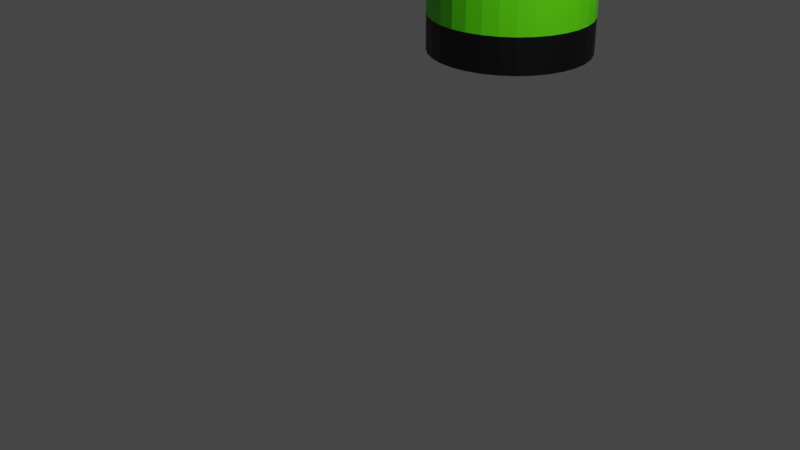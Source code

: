 # Source: flashlight.blend  (saved by Blender 3.6.11; exported with 4.5.12 LTS)
import bpy
from mathutils import Matrix  # noqa: F401  (used for matrix-valued properties, if any)

bpy.ops.wm.read_factory_settings(use_empty=True)
scene = bpy.context.scene
scene.name = 'Scene'

# ---- collections
col_collection = bpy.data.collections.new('Collection'); scene.collection.children.link(col_collection)

# ---- materials (node trees are filled in below, after node groups)
mat_material_001 = bpy.data.materials.new('Material.001')
mat_material_001.use_transparent_shadow = False
mat_material_002 = bpy.data.materials.new('Material.002')
mat_material_002.use_transparent_shadow = False
mat_material_003 = bpy.data.materials.new('Material.003')
mat_material_003.use_transparent_shadow = False
mat_material_004 = bpy.data.materials.new('Material.004')
mat_material_004.use_transparent_shadow = False

# ---- material node trees
mat_material_001.use_nodes = True; mat_material_001.node_tree.nodes.clear()
_N = mat_material_001.node_tree.nodes; _L = mat_material_001.node_tree.links
n0 = _N.new('ShaderNodeBsdfPrincipled'); n0.name = 'Principled BSDF'; n0.location = (10, 300)
n0.distribution = 'GGX'
n0.subsurface_method = 'RANDOM_WALK_SKIN'
n0.inputs[0].default_value = (0.0, 0.0, 0.0, 1.0)
n0.inputs[3].default_value = 1.45
n0.inputs[27].default_value = (0.0, 0.0, 0.0, 1.0)
n0.inputs[28].default_value = 1.0
n1 = _N.new('ShaderNodeOutputMaterial'); n1.name = 'Material Output'; n1.location = (300, 300)
_L.new(n0.outputs[0], n1.inputs[0])
n1.is_active_output = True
mat_material_002.use_nodes = True; mat_material_002.node_tree.nodes.clear()
_N = mat_material_002.node_tree.nodes; _L = mat_material_002.node_tree.links
n0 = _N.new('ShaderNodeBsdfPrincipled'); n0.name = 'Principled BSDF'; n0.location = (10, 300)
n0.distribution = 'GGX'
n0.subsurface_method = 'RANDOM_WALK_SKIN'
n0.inputs[0].default_value = (0.0, 0.0, 0.0, 1.0)
n0.inputs[3].default_value = 1.45
n0.inputs[27].default_value = (0.0, 0.0, 0.0, 1.0)
n0.inputs[28].default_value = 1.0
n1 = _N.new('ShaderNodeOutputMaterial'); n1.name = 'Material Output'; n1.location = (300, 300)
_L.new(n0.outputs[0], n1.inputs[0])
n1.is_active_output = True
mat_material_003.use_nodes = True; mat_material_003.node_tree.nodes.clear()
_N = mat_material_003.node_tree.nodes; _L = mat_material_003.node_tree.links
n0 = _N.new('ShaderNodeBsdfPrincipled'); n0.name = 'Principled BSDF'; n0.location = (10, 300)
n0.distribution = 'GGX'
n0.subsurface_method = 'RANDOM_WALK_SKIN'
n0.inputs[0].default_value = (0.109, 0.8, 0.0, 1.0)
n0.inputs[3].default_value = 1.45
n0.inputs[27].default_value = (0.0, 0.0, 0.0, 1.0)
n0.inputs[28].default_value = 1.0
n1 = _N.new('ShaderNodeOutputMaterial'); n1.name = 'Material Output'; n1.location = (300, 300)
_L.new(n0.outputs[0], n1.inputs[0])
n1.is_active_output = True
mat_material_004.use_nodes = True; mat_material_004.node_tree.nodes.clear()
_N = mat_material_004.node_tree.nodes; _L = mat_material_004.node_tree.links
n0 = _N.new('ShaderNodeBsdfPrincipled'); n0.name = 'Principled BSDF'; n0.location = (10, 300)
n0.distribution = 'GGX'
n0.subsurface_method = 'RANDOM_WALK_SKIN'
n0.inputs[3].default_value = 1.45
n0.inputs[27].default_value = (0.0, 0.0, 0.0, 1.0)
n0.inputs[28].default_value = 1.0
n1 = _N.new('ShaderNodeOutputMaterial'); n1.name = 'Material Output'; n1.location = (300, 300)
_L.new(n0.outputs[0], n1.inputs[0])
n1.is_active_output = True

# ---- world
world_world = bpy.data.worlds.new('World'); scene.world = world_world
world_world.use_nodes = True; world_world.node_tree.nodes.clear()
_N = world_world.node_tree.nodes; _L = world_world.node_tree.links
n0 = _N.new('ShaderNodeOutputWorld'); n0.name = 'World Output'; n0.location = (300, 300)
n1 = _N.new('ShaderNodeBackground'); n1.name = 'Background'; n1.location = (10, 300)
n1.inputs[0].default_value = (0.05088, 0.05088, 0.05088, 1.0)
_L.new(n1.outputs[0], n0.inputs[0])
n0.is_active_output = True
world_world.color = (0.05088, 0.05088, 0.05088)
world_world.use_sun_shadow = False
world_world.sun_shadow_jitter_overblur = 0.0

# ---- cameras
cam_camera = bpy.data.cameras.new('Camera')
cam_camera.clip_end = 100.0
cam_camera.ortho_scale = 7.314

# ---- lights
light_light = bpy.data.lights.new('Light', 'POINT')
light_light.transmission_factor = 0.0
light_light.energy = 1000.0
light_light.shadow_soft_size = 0.1
light_light.shadow_maximum_resolution = 0.006
light_light.use_absolute_resolution = True

# ---- meshes
me_cylinder = bpy.data.meshes.new('Cylinder')
me_cylinder.from_pydata([(0.0, 1.0, -0.3412), (0.0, 1.0, 5.097), (0.1951, 0.9808, -0.3412), (0.1951, 0.9808, 5.097), (0.3827, 0.9239, -0.3412), (0.3827, 0.9239, 5.097), (0.5556, 0.8315, -0.3412), (0.5556, 0.8315, 5.097), (0.7071, 0.7071, -0.3412), (0.7071, 0.7071, 5.097), (0.8315, 0.5556, -0.3412), (0.8315, 0.5556, 5.097), (0.9239, 0.3827, -0.3412), (0.9239, 0.3827, 5.097), (0.9808, 0.1951, -0.3412), (0.9808, 0.1951, 5.097), (1.0, 0.0, -0.3412), (1.0, 0.0, 5.097), (0.9808, -0.1951, -0.3412), (0.9808, -0.1951, 5.097), (0.9239, -0.3827, -0.3412), (0.9239, -0.3827, 5.097), (0.8315, -0.5556, -0.3412), (0.8315, -0.5556, 5.097), (0.7071, -0.7071, -0.3412), (0.7071, -0.7071, 5.097), (0.5556, -0.8315, -0.3412), (0.5556, -0.8315, 5.097), (0.3827, -0.9239, -0.3412), (0.3827, -0.9239, 5.097), (0.1951, -0.9808, -0.3412), (0.1951, -0.9808, 5.097), (0.0, -1.0, -0.3412), (0.0, -1.0, 5.097), (-0.1951, -0.9808, -0.3412), (-0.1951, -0.9808, 5.097), (-0.3827, -0.9239, -0.3412), (-0.3827, -0.9239, 5.097), (-0.5556, -0.8315, -0.3412), (-0.5556, -0.8315, 5.097), (-0.7071, -0.7071, -0.3412), (-0.7071, -0.7071, 5.097), (-0.8315, -0.5556, -0.3412), (-0.8315, -0.5556, 5.097), (-0.9239, -0.3827, -0.3412), (-0.9239, -0.3827, 5.097), (-0.9808, -0.1951, -0.3412), (-0.9808, -0.1951, 5.097), (-1.0, 0.0, -0.3412), (-1.0, 0.0, 5.097), (-0.9808, 0.1951, -0.3412), (-0.9808, 0.1951, 5.097), (-0.9239, 0.3827, -0.3412), (-0.9239, 0.3827, 5.097), (-0.8315, 0.5556, -0.3412), (-0.8315, 0.5556, 5.097), (-0.7071, 0.7071, -0.3412), (-0.7071, 0.7071, 5.097), (-0.5556, 0.8315, -0.3412), (-0.5556, 0.8315, 5.097), (-0.3827, 0.9239, -0.3412), (-0.3827, 0.9239, 5.097), (-0.1951, 0.9808, -0.3412), (-0.1951, 0.9808, 5.097), (0.3222, 1.62, 6.393), (0.0, 1.651, 6.393), (0.6319, 1.526, 6.393), (0.9174, 1.373, 6.393), (1.168, 1.168, 6.393), (1.373, 0.9174, 6.393), (1.526, 0.6319, 6.393), (1.62, 0.3222, 6.393), (1.651, 1.553e-07, 6.393), (1.62, -0.3222, 6.393), (1.526, -0.6319, 6.393), (1.373, -0.9174, 6.393), (1.168, -1.168, 6.393), (0.9174, -1.373, 6.393), (0.6319, -1.526, 6.393), (0.3222, -1.62, 6.393), (0.0, -1.651, 6.393), (-0.3222, -1.62, 6.393), (-0.6319, -1.526, 6.393), (-0.9174, -1.373, 6.393), (-1.168, -1.168, 6.393), (-1.373, -0.9174, 6.393), (-1.526, -0.6319, 6.393), (-1.62, -0.3222, 6.393), (-1.651, 1.553e-07, 6.393), (-1.62, 0.3222, 6.393), (-1.526, 0.6319, 6.393), (-1.373, 0.9174, 6.393), (-1.168, 1.168, 6.393), (-0.9174, 1.373, 6.393), (-0.6319, 1.526, 6.393), (-0.3222, 1.62, 6.393), (0.2167, 1.089, 7.339), (-1.118e-07, 1.111, 7.339), (0.425, 1.026, 7.339), (0.6171, 0.9235, 7.339), (0.7854, 0.7854, 7.339), (0.9235, 0.6171, 7.339), (1.026, 0.425, 7.339), (1.089, 0.2167, 7.339), (1.111, 1.662e-07, 7.339), (1.089, -0.2167, 7.339), (1.026, -0.425, 7.339), (0.9235, -0.6171, 7.339), (0.7854, -0.7854, 7.339), (0.6171, -0.9235, 7.339), (0.425, -1.026, 7.339), (0.2167, -1.089, 7.339), (-1.118e-07, -1.111, 7.339), (-0.2167, -1.089, 7.339), (-0.425, -1.026, 7.339), (-0.6171, -0.9235, 7.339), (-0.7854, -0.7854, 7.339), (-0.9235, -0.6171, 7.339), (-1.026, -0.425, 7.339), (-1.089, -0.2167, 7.339), (-1.111, 1.662e-07, 7.339), (-1.089, 0.2167, 7.339), (-1.026, 0.425, 7.339), (-0.9235, 0.6171, 7.339), (-0.7854, 0.7854, 7.339), (-0.6171, 0.9235, 7.339), (-0.425, 1.026, 7.339), (-0.2167, 1.089, 7.339), (0.3222, 1.62, 7.339), (-9.273e-08, 1.651, 7.339), (0.6319, 1.526, 7.339), (0.9174, 1.373, 7.339), (1.168, 1.168, 7.339), (1.373, 0.9174, 7.339), (1.526, 0.6319, 7.339), (1.62, 0.3222, 7.339), (1.651, 1.553e-07, 7.339), (1.62, -0.3222, 7.339), (1.526, -0.6319, 7.339), (1.373, -0.9174, 7.339), (1.168, -1.168, 7.339), (0.9174, -1.373, 7.339), (0.6319, -1.526, 7.339), (0.3222, -1.62, 7.339), (-9.273e-08, -1.651, 7.339), (-0.3222, -1.62, 7.339), (-0.6319, -1.526, 7.339), (-0.9174, -1.373, 7.339), (-1.168, -1.168, 7.339), (-1.373, -0.9174, 7.339), (-1.526, -0.6319, 7.339), (-1.62, -0.3222, 7.339), (-1.651, 1.553e-07, 7.339), (-1.62, 0.3222, 7.339), (-1.526, 0.6319, 7.339), (-1.373, 0.9174, 7.339), (-1.168, 1.168, 7.339), (-0.9174, 1.373, 7.339), (-0.6319, 1.526, 7.339), (-0.3222, 1.62, 7.339), (0.2167, 1.089, 5.945), (3.412e-07, 1.111, 5.945), (0.425, 1.026, 5.945), (0.6171, 0.9235, 5.945), (0.7854, 0.7854, 5.945), (0.9235, 0.6171, 5.945), (1.026, 0.425, 5.945), (1.089, 0.2167, 5.945), (1.111, 1.662e-07, 5.945), (1.089, -0.2167, 5.945), (1.026, -0.425, 5.945), (0.9235, -0.6171, 5.945), (0.7854, -0.7854, 5.945), (0.6171, -0.9235, 5.945), (0.425, -1.026, 5.945), (0.2167, -1.089, 5.945), (3.412e-07, -1.111, 5.945), (-0.2167, -1.089, 5.945), (-0.425, -1.026, 5.945), (-0.6171, -0.9235, 5.945), (-0.7854, -0.7854, 5.945), (-0.9235, -0.6171, 5.945), (-1.026, -0.425, 5.945), (-1.089, -0.2167, 5.945), (-1.111, 1.662e-07, 5.945), (-1.089, 0.2167, 5.945), (-1.026, 0.425, 5.945), (-0.9235, 0.6171, 5.945), (-0.7854, 0.7854, 5.945), (-0.6171, 0.9235, 5.945), (-0.425, 1.026, 5.945), (-0.2167, 1.089, 5.945), (-1.137, -0.2491, 3.147), (-1.137, -0.2491, 4.452), (-1.137, 0.2161, 3.147), (-1.137, 0.2161, 4.452), (-0.9505, -0.2491, 3.147), (-0.9505, -0.2491, 4.452), (-0.9505, 0.2161, 3.147), (-0.9505, 0.2161, 4.452), (2.926e-09, 1.0, -0.787), (0.1951, 0.9808, -0.787), (0.3827, 0.9239, -0.787), (0.5556, 0.8315, -0.787), (0.7071, 0.7071, -0.787), (0.8315, 0.5556, -0.787), (0.9239, 0.3827, -0.787), (0.9808, 0.1951, -0.787), (1.0, 0.0, -0.787), (0.9808, -0.1951, -0.787), (0.9239, -0.3827, -0.787), (0.8315, -0.5556, -0.787), (0.7071, -0.7071, -0.787), (0.5556, -0.8315, -0.787), (0.3827, -0.9239, -0.787), (0.1951, -0.9808, -0.787), (2.926e-09, -1.0, -0.787), (-0.1951, -0.9808, -0.787), (-0.3827, -0.9239, -0.787), (-0.5556, -0.8315, -0.787), (-0.7071, -0.7071, -0.787), (-0.8315, -0.5556, -0.787), (-0.9239, -0.3827, -0.787), (-0.9808, -0.1951, -0.787), (-1.0, 0.0, -0.787), (-0.9808, 0.1951, -0.787), (-0.9239, 0.3827, -0.787), (-0.8315, 0.5556, -0.787), (-0.7071, 0.7071, -0.787), (-0.5556, 0.8315, -0.787), (-0.3827, 0.9239, -0.787), (-0.1951, 0.9808, -0.787), (0.2167, 1.089, 6.824), (2.46e-07, 1.111, 6.824), (0.425, 1.026, 6.824), (0.6171, 0.9235, 6.824), (0.7854, 0.7854, 6.824), (0.9235, 0.6171, 6.824), (1.026, 0.425, 6.824), (1.089, 0.2167, 6.824), (1.111, 1.662e-07, 6.824), (1.089, -0.2167, 6.824), (1.026, -0.425, 6.824), (0.9235, -0.6171, 6.824), (0.7854, -0.7854, 6.824), (0.6171, -0.9235, 6.824), (0.425, -1.026, 6.824), (0.2167, -1.089, 6.824), (2.46e-07, -1.111, 6.824), (-0.2167, -1.089, 6.824), (-0.425, -1.026, 6.824), (-0.6171, -0.9235, 6.824), (-0.7854, -0.7854, 6.824), (-0.9235, -0.6171, 6.824), (-1.026, -0.425, 6.824), (-1.089, -0.2167, 6.824), (-1.111, 1.662e-07, 6.824), (-1.089, 0.2167, 6.824), (-1.026, 0.425, 6.824), (-0.9235, 0.6171, 6.824), (-0.7854, 0.7854, 6.824), (-0.6171, 0.9235, 6.824), (-0.425, 1.026, 6.824), (-0.2167, 1.089, 6.824)], [], [(0, 1, 3, 2), (2, 3, 5, 4), (4, 5, 7, 6), (6, 7, 9, 8), (8, 9, 11, 10), (10, 11, 13, 12), (12, 13, 15, 14), (14, 15, 17, 16), (16, 17, 19, 18), (18, 19, 21, 20), (20, 21, 23, 22), (22, 23, 25, 24), (24, 25, 27, 26), (26, 27, 29, 28), (28, 29, 31, 30), (30, 31, 33, 32), (32, 33, 35, 34), (34, 35, 37, 36), (36, 37, 39, 38), (38, 39, 41, 40), (40, 41, 43, 42), (42, 43, 45, 44), (44, 45, 47, 46), (46, 47, 49, 48), (48, 49, 51, 50), (50, 51, 53, 52), (52, 53, 55, 54), (54, 55, 57, 56), (56, 57, 59, 58), (58, 59, 61, 60), (11, 9, 68, 69), (60, 61, 63, 62), (62, 63, 1, 0), (62, 0, 200, 231), (80, 79, 143, 144), (29, 27, 77, 78), (47, 45, 86, 87), (3, 1, 65, 64), (1, 63, 95, 65), (21, 19, 73, 74), (39, 37, 82, 83), (57, 55, 91, 92), (13, 11, 69, 70), (31, 29, 78, 79), (49, 47, 87, 88), (5, 3, 64, 66), (23, 21, 74, 75), (41, 39, 83, 84), (59, 57, 92, 93), (15, 13, 70, 71), (33, 31, 79, 80), (51, 49, 88, 89), (7, 5, 66, 67), (25, 23, 75, 76), (43, 41, 84, 85), (61, 59, 93, 94), (17, 15, 71, 72), (35, 33, 80, 81), (53, 51, 89, 90), (9, 7, 67, 68), (27, 25, 76, 77), (45, 43, 85, 86), (63, 61, 94, 95), (19, 17, 72, 73), (37, 35, 81, 82), (55, 53, 90, 91), (99, 98, 162, 163), (67, 66, 130, 131), (94, 93, 157, 158), (81, 80, 144, 145), (68, 67, 131, 132), (95, 94, 158, 159), (82, 81, 145, 146), (69, 68, 132, 133), (65, 95, 159, 129), (83, 82, 146, 147), (70, 69, 133, 134), (84, 83, 147, 148), (71, 70, 134, 135), (85, 84, 148, 149), (72, 71, 135, 136), (86, 85, 149, 150), (73, 72, 136, 137), (87, 86, 150, 151), (74, 73, 137, 138), (88, 87, 151, 152), (75, 74, 138, 139), (89, 88, 152, 153), (76, 75, 139, 140), (90, 89, 153, 154), (77, 76, 140, 141), (91, 90, 154, 155), (78, 77, 141, 142), (64, 65, 129, 128), (92, 91, 155, 156), (79, 78, 142, 143), (66, 64, 128, 130), (93, 92, 156, 157), (97, 96, 128, 129), (96, 98, 130, 128), (98, 99, 131, 130), (99, 100, 132, 131), (100, 101, 133, 132), (101, 102, 134, 133), (102, 103, 135, 134), (103, 104, 136, 135), (104, 105, 137, 136), (105, 106, 138, 137), (106, 107, 139, 138), (107, 108, 140, 139), (108, 109, 141, 140), (109, 110, 142, 141), (110, 111, 143, 142), (111, 112, 144, 143), (112, 113, 145, 144), (113, 114, 146, 145), (114, 115, 147, 146), (115, 116, 148, 147), (116, 117, 149, 148), (117, 118, 150, 149), (118, 119, 151, 150), (119, 120, 152, 151), (120, 121, 153, 152), (121, 122, 154, 153), (122, 123, 155, 154), (123, 124, 156, 155), (124, 125, 157, 156), (125, 126, 158, 157), (126, 127, 159, 158), (127, 97, 129, 159), (162, 160, 232, 234), (126, 125, 189, 190), (113, 112, 176, 177), (100, 99, 163, 164), (127, 126, 190, 191), (114, 113, 177, 178), (101, 100, 164, 165), (97, 127, 191, 161), (115, 114, 178, 179), (102, 101, 165, 166), (116, 115, 179, 180), (103, 102, 166, 167), (117, 116, 180, 181), (104, 103, 167, 168), (118, 117, 181, 182), (105, 104, 168, 169), (119, 118, 182, 183), (106, 105, 169, 170), (120, 119, 183, 184), (107, 106, 170, 171), (121, 120, 184, 185), (108, 107, 171, 172), (122, 121, 185, 186), (109, 108, 172, 173), (123, 122, 186, 187), (110, 109, 173, 174), (96, 97, 161, 160), (124, 123, 187, 188), (111, 110, 174, 175), (98, 96, 160, 162), (125, 124, 188, 189), (112, 111, 175, 176), (192, 193, 195, 194), (194, 195, 199, 198), (198, 199, 197, 196), (196, 197, 193, 192), (194, 198, 196, 192), (199, 195, 193, 197), (200, 201, 202, 203, 204, 205, 206, 207, 208, 209, 210, 211, 212, 213, 214, 215, 216, 217, 218, 219, 220, 221, 222, 223, 224, 225, 226, 227, 228, 229, 230, 231), (18, 20, 210, 209), (36, 38, 219, 218), (54, 56, 228, 227), (10, 12, 206, 205), (28, 30, 215, 214), (46, 48, 224, 223), (2, 4, 202, 201), (20, 22, 211, 210), (38, 40, 220, 219), (56, 58, 229, 228), (12, 14, 207, 206), (30, 32, 216, 215), (48, 50, 225, 224), (4, 6, 203, 202), (22, 24, 212, 211), (40, 42, 221, 220), (58, 60, 230, 229), (14, 16, 208, 207), (32, 34, 217, 216), (50, 52, 226, 225), (6, 8, 204, 203), (24, 26, 213, 212), (42, 44, 222, 221), (60, 62, 231, 230), (16, 18, 209, 208), (34, 36, 218, 217), (52, 54, 227, 226), (8, 10, 205, 204), (26, 28, 214, 213), (44, 46, 223, 222), (0, 2, 201, 200), (232, 233, 263, 262, 261, 260, 259, 258, 257, 256, 255, 254, 253, 252, 251, 250, 249, 248, 247, 246, 245, 244, 243, 242, 241, 240, 239, 238, 237, 236, 235, 234), (189, 188, 260, 261), (176, 175, 247, 248), (163, 162, 234, 235), (190, 189, 261, 262), (177, 176, 248, 249), (164, 163, 235, 236), (191, 190, 262, 263), (178, 177, 249, 250), (165, 164, 236, 237), (161, 191, 263, 233), (179, 178, 250, 251), (166, 165, 237, 238), (180, 179, 251, 252), (167, 166, 238, 239), (181, 180, 252, 253), (168, 167, 239, 240), (182, 181, 253, 254), (169, 168, 240, 241), (183, 182, 254, 255), (170, 169, 241, 242), (184, 183, 255, 256), (171, 170, 242, 243), (185, 184, 256, 257), (172, 171, 243, 244), (186, 185, 257, 258), (173, 172, 244, 245), (187, 186, 258, 259), (174, 173, 245, 246), (160, 161, 233, 232), (188, 187, 259, 260), (175, 174, 246, 247)])
me_cylinder.polygons.foreach_set('material_index', [3, 3, 3, 3, 3, 3, 3, 3, 3, 3, 3, 3, 3, 3, 3, 3, 3, 3, 3, 3, 3, 3, 3, 3, 3, 3, 3, 3, 3, 3, 3, 3, 3, 2, 0, 3, 3, 3, 3, 3, 3, 3, 3, 3, 3, 3, 3, 3, 3, 3, 3, 3, 3, 3, 3, 3, 3, 3, 3, 3, 3, 3, 3, 3, 3, 3, 0, 0, 0, 0, 0, 0, 0, 0, 0, 0, 0, 0, 0, 0, 0, 0, 0, 0, 0, 0, 0, 0, 0, 0, 0, 0, 0, 0, 0, 0, 0, 0, 0, 0, 0, 0, 0, 0, 0, 0, 0, 0, 0, 0, 0, 0, 0, 0, 0, 0, 0, 0, 0, 0, 0, 0, 0, 0, 0, 0, 0, 0, 0, 0, 0, 0, 0, 0, 0, 0, 0, 0, 0, 0, 0, 0, 0, 0, 0, 0, 0, 0, 0, 0, 0, 0, 0, 0, 0, 0, 0, 0, 0, 0, 0, 0, 0, 0, 0, 0, 0, 0, 2, 2, 2, 2, 2, 2, 2, 2, 2, 2, 2, 2, 2, 2, 2, 2, 2, 2, 2, 2, 2, 2, 2, 2, 2, 2, 2, 2, 2, 2, 2, 2, 4, 0, 0, 0, 0, 0, 0, 0, 0, 0, 0, 0, 0, 0, 0, 0, 0, 0, 0, 0, 0, 0, 0, 0, 0, 0, 0, 0, 0, 0, 0, 0])
_uv = me_cylinder.uv_layers.new(name='UVMap')
_uv.uv.foreach_set('vector', [1.0, 0.5, 1.0, 1.0, 0.9688, 1.0, 0.9688, 0.5, 0.9688, 0.5, 0.9688, 1.0, 0.9375, 1.0, 0.9375, 0.5, 0.9375, 0.5, 0.9375, 1.0, 0.9062, 1.0, 0.9062, 0.5, 0.9062, 0.5, 0.9062, 1.0, 0.875, 1.0, 0.875, 0.5, 0.875, 0.5, 0.875, 1.0, 0.8438, 1.0, 0.8438, 0.5, 0.8438, 0.5, 0.8438, 1.0, 0.8125, 1.0, 0.8125, 0.5, 0.8125, 0.5, 0.8125, 1.0, 0.7812, 1.0, 0.7812, 0.5, 0.7812, 0.5, 0.7812, 1.0, 0.75, 1.0, 0.75, 0.5, 0.75, 0.5, 0.75, 1.0, 0.7188, 1.0, 0.7188, 0.5, 0.7188, 0.5, 0.7188, 1.0, 0.6875, 1.0, 0.6875, 0.5, 0.6875, 0.5, 0.6875, 1.0, 0.6562, 1.0, 0.6562, 0.5, 0.6562, 0.5, 0.6562, 1.0, 0.625, 1.0, 0.625, 0.5, 0.625, 0.5, 0.625, 1.0, 0.5938, 1.0, 0.5938, 0.5, 0.5938, 0.5, 0.5938, 1.0, 0.5625, 1.0, 0.5625, 0.5, 0.5625, 0.5, 0.5625, 1.0, 0.5312, 1.0, 0.5312, 0.5, 0.5312, 0.5, 0.5312, 1.0, 0.5, 1.0, 0.5, 0.5, 0.5, 0.5, 0.5, 1.0, 0.4688, 1.0, 0.4688, 0.5, 0.4688, 0.5, 0.4688, 1.0, 0.4375, 1.0, 0.4375, 0.5, 0.4375, 0.5, 0.4375, 1.0, 0.4062, 1.0, 0.4062, 0.5, 0.4062, 0.5, 0.4062, 1.0, 0.375, 1.0, 0.375, 0.5, 0.375, 0.5, 0.375, 1.0, 0.3438, 1.0, 0.3438, 0.5, 0.3438, 0.5, 0.3438, 1.0, 0.3125, 1.0, 0.3125, 0.5, 0.3125, 0.5, 0.3125, 1.0, 0.2812, 1.0, 0.2812, 0.5, 0.2812, 0.5, 0.2812, 1.0, 0.25, 1.0, 0.25, 0.5, 0.25, 0.5, 0.25, 1.0, 0.2188, 1.0, 0.2188, 0.5, 0.2188, 0.5, 0.2188, 1.0, 0.1875, 1.0, 0.1875, 0.5, 0.1875, 0.5, 0.1875, 1.0, 0.1562, 1.0, 0.1562, 0.5, 0.1562, 0.5, 0.1562, 1.0, 0.125, 1.0, 0.125, 0.5, 0.125, 0.5, 0.125, 1.0, 0.09375, 1.0, 0.09375, 0.5, 0.09375, 0.5, 0.09375, 1.0, 0.0625, 1.0, 0.0625, 0.5, 0.8438, 1.0, 0.875, 1.0, 0.875, 1.0, 0.8438, 1.0, 0.0625, 0.5, 0.0625, 1.0, 0.03125, 1.0, 0.03125, 0.5, 0.03125, 0.5, 0.03125, 1.0, 0.0, 1.0, 0.0, 0.5, 0.03125, 0.5, 0.0, 0.5, 0.0, 0.5, 0.03125, 0.5, 0.5, 1.0, 0.5312, 1.0, 0.5312, 1.0, 0.5, 1.0, 0.5625, 1.0, 0.5938, 1.0, 0.5938, 1.0, 0.5625, 1.0, 0.2812, 1.0, 0.3125, 1.0, 0.3125, 1.0, 0.2812, 1.0, 0.9688, 1.0, 1.0, 1.0, 1.0, 1.0, 0.9688, 1.0, 0.0, 1.0, 0.03125, 1.0, 0.03125, 1.0, 0.0, 1.0, 0.6875, 1.0, 0.7188, 1.0, 0.7188, 1.0, 0.6875, 1.0, 0.4062, 1.0, 0.4375, 1.0, 0.4375, 1.0, 0.4062, 1.0, 0.125, 1.0, 0.1562, 1.0, 0.1562, 1.0, 0.125, 1.0, 0.8125, 1.0, 0.8438, 1.0, 0.8438, 1.0, 0.8125, 1.0, 0.5312, 1.0, 0.5625, 1.0, 0.5625, 1.0, 0.5312, 1.0, 0.25, 1.0, 0.2812, 1.0, 0.2812, 1.0, 0.25, 1.0, 0.9375, 1.0, 0.9688, 1.0, 0.9688, 1.0, 0.9375, 1.0, 0.6562, 1.0, 0.6875, 1.0, 0.6875, 1.0, 0.6562, 1.0, 0.375, 1.0, 0.4062, 1.0, 0.4062, 1.0, 0.375, 1.0, 0.09375, 1.0, 0.125, 1.0, 0.125, 1.0, 0.09375, 1.0, 0.7812, 1.0, 0.8125, 1.0, 0.8125, 1.0, 0.7812, 1.0, 0.5, 1.0, 0.5312, 1.0, 0.5312, 1.0, 0.5, 1.0, 0.2188, 1.0, 0.25, 1.0, 0.25, 1.0, 0.2188, 1.0, 0.9062, 1.0, 0.9375, 1.0, 0.9375, 1.0, 0.9062, 1.0, 0.625, 1.0, 0.6562, 1.0, 0.6562, 1.0, 0.625, 1.0, 0.3438, 1.0, 0.375, 1.0, 0.375, 1.0, 0.3438, 1.0, 0.0625, 1.0, 0.09375, 1.0, 0.09375, 1.0, 0.0625, 1.0, 0.75, 1.0, 0.7812, 1.0, 0.7812, 1.0, 0.75, 1.0, 0.4688, 1.0, 0.5, 1.0, 0.5, 1.0, 0.4688, 1.0, 0.1875, 1.0, 0.2188, 1.0, 0.2188, 1.0, 0.1875, 1.0, 0.875, 1.0, 0.9062, 1.0, 0.9062, 1.0, 0.875, 1.0, 0.5938, 1.0, 0.625, 1.0, 0.625, 1.0, 0.5938, 1.0, 0.3125, 1.0, 0.3438, 1.0, 0.3438, 1.0, 0.3125, 1.0, 0.03125, 1.0, 0.0625, 1.0, 0.0625, 1.0, 0.03125, 1.0, 0.7188, 1.0, 0.75, 1.0, 0.75, 1.0, 0.7188, 1.0, 0.4375, 1.0, 0.4688, 1.0, 0.4688, 1.0, 0.4375, 1.0, 0.1562, 1.0, 0.1875, 1.0, 0.1875, 1.0, 0.1562, 1.0, 0.3532, 0.4044, 0.3211, 0.4216, 0.3211, 0.4216, 0.3532, 0.4044, 0.9062, 1.0, 0.9375, 1.0, 0.9375, 1.0, 0.9062, 1.0, 0.0625, 1.0, 0.09375, 1.0, 0.09375, 1.0, 0.0625, 1.0, 0.4688, 1.0, 0.5, 1.0, 0.5, 1.0, 0.4688, 1.0, 0.875, 1.0, 0.9062, 1.0, 0.9062, 1.0, 0.875, 1.0, 0.03125, 1.0, 0.0625, 1.0, 0.0625, 1.0, 0.03125, 1.0, 0.4375, 1.0, 0.4688, 1.0, 0.4688, 1.0, 0.4375, 1.0, 0.8438, 1.0, 0.875, 1.0, 0.875, 1.0, 0.8438, 1.0, 0.0, 1.0, 0.03125, 1.0, 0.03125, 1.0, 0.0, 1.0, 0.4062, 1.0, 0.4375, 1.0, 0.4375, 1.0, 0.4062, 1.0, 0.8125, 1.0, 0.8438, 1.0, 0.8438, 1.0, 0.8125, 1.0, 0.375, 1.0, 0.4062, 1.0, 0.4062, 1.0, 0.375, 1.0, 0.7812, 1.0, 0.8125, 1.0, 0.8125, 1.0, 0.7812, 1.0, 0.3438, 1.0, 0.375, 1.0, 0.375, 1.0, 0.3438, 1.0, 0.75, 1.0, 0.7812, 1.0, 0.7812, 1.0, 0.75, 1.0, 0.3125, 1.0, 0.3438, 1.0, 0.3438, 1.0, 0.3125, 1.0, 0.7188, 1.0, 0.75, 1.0, 0.75, 1.0, 0.7188, 1.0, 0.2812, 1.0, 0.3125, 1.0, 0.3125, 1.0, 0.2812, 1.0, 0.6875, 1.0, 0.7188, 1.0, 0.7188, 1.0, 0.6875, 1.0, 0.25, 1.0, 0.2812, 1.0, 0.2812, 1.0, 0.25, 1.0, 0.6562, 1.0, 0.6875, 1.0, 0.6875, 1.0, 0.6562, 1.0, 0.2188, 1.0, 0.25, 1.0, 0.25, 1.0, 0.2188, 1.0, 0.625, 1.0, 0.6562, 1.0, 0.6562, 1.0, 0.625, 1.0, 0.1875, 1.0, 0.2188, 1.0, 0.2188, 1.0, 0.1875, 1.0, 0.5938, 1.0, 0.625, 1.0, 0.625, 1.0, 0.5938, 1.0, 0.1562, 1.0, 0.1875, 1.0, 0.1875, 1.0, 0.1562, 1.0, 0.5625, 1.0, 0.5938, 1.0, 0.5938, 1.0, 0.5625, 1.0, 0.9688, 1.0, 1.0, 1.0, 1.0, 1.0, 0.9688, 1.0, 0.125, 1.0, 0.1562, 1.0, 0.1562, 1.0, 0.125, 1.0, 0.5312, 1.0, 0.5625, 1.0, 0.5625, 1.0, 0.5312, 1.0, 0.9375, 1.0, 0.9688, 1.0, 0.9688, 1.0, 0.9375, 1.0, 0.09375, 1.0, 0.125, 1.0, 0.125, 1.0, 0.09375, 1.0, 0.25, 0.4358, 0.2862, 0.4322, 0.2968, 0.4854, 0.25, 0.49, 0.2862, 0.4322, 0.3211, 0.4216, 0.3418, 0.4717, 0.2968, 0.4854, 0.3211, 0.4216, 0.3532, 0.4044, 0.3833, 0.4496, 0.3418, 0.4717, 0.3532, 0.4044, 0.3813, 0.3813, 0.4197, 0.4197, 0.3833, 0.4496, 0.3813, 0.3813, 0.4044, 0.3532, 0.4496, 0.3833, 0.4197, 0.4197, 0.4044, 0.3532, 0.4216, 0.3211, 0.4717, 0.3418, 0.4496, 0.3833, 0.4216, 0.3211, 0.4322, 0.2862, 0.4854, 0.2968, 0.4717, 0.3418, 0.4322, 0.2862, 0.4358, 0.25, 0.49, 0.25, 0.4854, 0.2968, 0.4358, 0.25, 0.4322, 0.2138, 0.4854, 0.2032, 0.49, 0.25, 0.4322, 0.2138, 0.4216, 0.1789, 0.4717, 0.1582, 0.4854, 0.2032, 0.4216, 0.1789, 0.4044, 0.1468, 0.4496, 0.1167, 0.4717, 0.1582, 0.4044, 0.1468, 0.3813, 0.1187, 0.4197, 0.08029, 0.4496, 0.1167, 0.3813, 0.1187, 0.3532, 0.09555, 0.3833, 0.05045, 0.4197, 0.08029, 0.3532, 0.09555, 0.3211, 0.07839, 0.3418, 0.02827, 0.3833, 0.05045, 0.3211, 0.07839, 0.2862, 0.06782, 0.2968, 0.01461, 0.3418, 0.02827, 0.2862, 0.06782, 0.25, 0.06425, 0.25, 0.01, 0.2968, 0.01461, 0.25, 0.06425, 0.2138, 0.06782, 0.2032, 0.01461, 0.25, 0.01, 0.2138, 0.06782, 0.1789, 0.07839, 0.1582, 0.02827, 0.2032, 0.01461, 0.1789, 0.07839, 0.1468, 0.09555, 0.1167, 0.05045, 0.1582, 0.02827, 0.1468, 0.09555, 0.1187, 0.1187, 0.08029, 0.08029, 0.1167, 0.05045, 0.1187, 0.1187, 0.09555, 0.1468, 0.05045, 0.1167, 0.08029, 0.08029, 0.09555, 0.1468, 0.07839, 0.1789, 0.02827, 0.1582, 0.05045, 0.1167, 0.07839, 0.1789, 0.06782, 0.2138, 0.01461, 0.2032, 0.02827, 0.1582, 0.06782, 0.2138, 0.06425, 0.25, 0.01, 0.25, 0.01461, 0.2032, 0.06425, 0.25, 0.06782, 0.2862, 0.01461, 0.2968, 0.01, 0.25, 0.06782, 0.2862, 0.07839, 0.3211, 0.02827, 0.3418, 0.01461, 0.2968, 0.07839, 0.3211, 0.09555, 0.3532, 0.05045, 0.3833, 0.02827, 0.3418, 0.09555, 0.3532, 0.1187, 0.3813, 0.08029, 0.4197, 0.05045, 0.3833, 0.1187, 0.3813, 0.1468, 0.4044, 0.1167, 0.4496, 0.08029, 0.4197, 0.1468, 0.4044, 0.1789, 0.4216, 0.1582, 0.4717, 0.1167, 0.4496, 0.1789, 0.4216, 0.2138, 0.4322, 0.2032, 0.4854, 0.1582, 0.4717, 0.2138, 0.4322, 0.25, 0.4358, 0.25, 0.49, 0.2032, 0.4854, 0.3211, 0.4216, 0.2862, 0.4322, 0.2862, 0.4322, 0.3211, 0.4216, 0.1789, 0.4216, 0.1468, 0.4044, 0.1468, 0.4044, 0.1789, 0.4216, 0.2138, 0.06782, 0.25, 0.06425, 0.25, 0.06425, 0.2138, 0.06782, 0.3813, 0.3813, 0.3532, 0.4044, 0.3532, 0.4044, 0.3813, 0.3813, 0.2138, 0.4322, 0.1789, 0.4216, 0.1789, 0.4216, 0.2138, 0.4322, 0.1789, 0.07839, 0.2138, 0.06782, 0.2138, 0.06782, 0.1789, 0.07839, 0.4044, 0.3532, 0.3813, 0.3813, 0.3813, 0.3813, 0.4044, 0.3532, 0.25, 0.4358, 0.2138, 0.4322, 0.2138, 0.4322, 0.25, 0.4358, 0.1468, 0.09555, 0.1789, 0.07839, 0.1789, 0.07839, 0.1468, 0.09555, 0.4216, 0.3211, 0.4044, 0.3532, 0.4044, 0.3532, 0.4216, 0.3211, 0.1187, 0.1187, 0.1468, 0.09555, 0.1468, 0.09555, 0.1187, 0.1187, 0.4322, 0.2862, 0.4216, 0.3211, 0.4216, 0.3211, 0.4322, 0.2862, 0.09555, 0.1468, 0.1187, 0.1187, 0.1187, 0.1187, 0.09555, 0.1468, 0.4358, 0.25, 0.4322, 0.2862, 0.4322, 0.2862, 0.4358, 0.25, 0.07839, 0.1789, 0.09555, 0.1468, 0.09555, 0.1468, 0.07839, 0.1789, 0.4322, 0.2138, 0.4358, 0.25, 0.4358, 0.25, 0.4322, 0.2138, 0.06782, 0.2138, 0.07839, 0.1789, 0.07839, 0.1789, 0.06782, 0.2138, 0.4216, 0.1789, 0.4322, 0.2138, 0.4322, 0.2138, 0.4216, 0.1789, 0.06425, 0.25, 0.06782, 0.2138, 0.06782, 0.2138, 0.06425, 0.25, 0.4044, 0.1468, 0.4216, 0.1789, 0.4216, 0.1789, 0.4044, 0.1468, 0.06782, 0.2862, 0.06425, 0.25, 0.06425, 0.25, 0.06782, 0.2862, 0.3813, 0.1187, 0.4044, 0.1468, 0.4044, 0.1468, 0.3813, 0.1187, 0.07839, 0.3211, 0.06782, 0.2862, 0.06782, 0.2862, 0.07839, 0.3211, 0.3532, 0.09555, 0.3813, 0.1187, 0.3813, 0.1187, 0.3532, 0.09555, 0.09555, 0.3532, 0.07839, 0.3211, 0.07839, 0.3211, 0.09555, 0.3532, 0.3211, 0.07839, 0.3532, 0.09555, 0.3532, 0.09555, 0.3211, 0.07839, 0.2862, 0.4322, 0.25, 0.4358, 0.25, 0.4358, 0.2862, 0.4322, 0.1187, 0.3813, 0.09555, 0.3532, 0.09555, 0.3532, 0.1187, 0.3813, 0.2862, 0.06782, 0.3211, 0.07839, 0.3211, 0.07839, 0.2862, 0.06782, 0.3211, 0.4216, 0.2862, 0.4322, 0.2862, 0.4322, 0.3211, 0.4216, 0.1468, 0.4044, 0.1187, 0.3813, 0.1187, 0.3813, 0.1468, 0.4044, 0.25, 0.06425, 0.2862, 0.06782, 0.2862, 0.06782, 0.25, 0.06425, 0.375, 0.0, 0.625, 0.0, 0.625, 0.25, 0.375, 0.25, 0.375, 0.25, 0.625, 0.25, 0.625, 0.5, 0.375, 0.5, 0.375, 0.5, 0.625, 0.5, 0.625, 0.75, 0.375, 0.75, 0.375, 0.75, 0.625, 0.75, 0.625, 1.0, 0.375, 1.0, 0.125, 0.5, 0.375, 0.5, 0.375, 0.75, 0.125, 0.75, 0.625, 0.5, 0.875, 0.5, 0.875, 0.75, 0.625, 0.75, 0.75, 0.49, 0.7968, 0.4854, 0.8418, 0.4717, 0.8833, 0.4496, 0.9197, 0.4197, 0.9496, 0.3833, 0.9717, 0.3418, 0.9854, 0.2968, 0.99, 0.25, 0.9854, 0.2032, 0.9717, 0.1582, 0.9496, 0.1167, 0.9197, 0.08029, 0.8833, 0.05045, 0.8418, 0.02827, 0.7968, 0.01461, 0.75, 0.01, 0.7032, 0.01461, 0.6582, 0.02827, 0.6167, 0.05045, 0.5803, 0.08029, 0.5504, 0.1167, 0.5283, 0.1582, 0.5146, 0.2032, 0.51, 0.25, 0.5146, 0.2968, 0.5283, 0.3418, 0.5504, 0.3833, 0.5803, 0.4197, 0.6167, 0.4496, 0.6582, 0.4717, 0.7032, 0.4854, 0.7188, 0.5, 0.6875, 0.5, 0.6875, 0.5, 0.7188, 0.5, 0.4375, 0.5, 0.4062, 0.5, 0.4062, 0.5, 0.4375, 0.5, 0.1562, 0.5, 0.125, 0.5, 0.125, 0.5, 0.1562, 0.5, 0.8438, 0.5, 0.8125, 0.5, 0.8125, 0.5, 0.8438, 0.5, 0.5625, 0.5, 0.5312, 0.5, 0.5312, 0.5, 0.5625, 0.5, 0.2812, 0.5, 0.25, 0.5, 0.25, 0.5, 0.2812, 0.5, 0.9688, 0.5, 0.9375, 0.5, 0.9375, 0.5, 0.9688, 0.5, 0.6875, 0.5, 0.6562, 0.5, 0.6562, 0.5, 0.6875, 0.5, 0.4062, 0.5, 0.375, 0.5, 0.375, 0.5, 0.4062, 0.5, 0.125, 0.5, 0.09375, 0.5, 0.09375, 0.5, 0.125, 0.5, 0.8125, 0.5, 0.7812, 0.5, 0.7812, 0.5, 0.8125, 0.5, 0.5312, 0.5, 0.5, 0.5, 0.5, 0.5, 0.5312, 0.5, 0.25, 0.5, 0.2188, 0.5, 0.2188, 0.5, 0.25, 0.5, 0.9375, 0.5, 0.9062, 0.5, 0.9062, 0.5, 0.9375, 0.5, 0.6562, 0.5, 0.625, 0.5, 0.625, 0.5, 0.6562, 0.5, 0.375, 0.5, 0.3438, 0.5, 0.3438, 0.5, 0.375, 0.5, 0.09375, 0.5, 0.0625, 0.5, 0.0625, 0.5, 0.09375, 0.5, 0.7812, 0.5, 0.75, 0.5, 0.75, 0.5, 0.7812, 0.5, 0.5, 0.5, 0.4688, 0.5, 0.4688, 0.5, 0.5, 0.5, 0.2188, 0.5, 0.1875, 0.5, 0.1875, 0.5, 0.2188, 0.5, 0.9062, 0.5, 0.875, 0.5, 0.875, 0.5, 0.9062, 0.5, 0.625, 0.5, 0.5938, 0.5, 0.5938, 0.5, 0.625, 0.5, 0.3438, 0.5, 0.3125, 0.5, 0.3125, 0.5, 0.3438, 0.5, 0.0625, 0.5, 0.03125, 0.5, 0.03125, 0.5, 0.0625, 0.5, 0.75, 0.5, 0.7188, 0.5, 0.7188, 0.5, 0.75, 0.5, 0.4688, 0.5, 0.4375, 0.5, 0.4375, 0.5, 0.4688, 0.5, 0.1875, 0.5, 0.1562, 0.5, 0.1562, 0.5, 0.1875, 0.5, 0.875, 0.5, 0.8438, 0.5, 0.8438, 0.5, 0.875, 0.5, 0.5938, 0.5, 0.5625, 0.5, 0.5625, 0.5, 0.5938, 0.5, 0.3125, 0.5, 0.2812, 0.5, 0.2812, 0.5, 0.3125, 0.5, 1.0, 0.5, 0.9688, 0.5, 0.9688, 0.5, 1.0, 0.5, 0.2862, 0.4322, 0.25, 0.4358, 0.2138, 0.4322, 0.1789, 0.4216, 0.1468, 0.4044, 0.1187, 0.3813, 0.09555, 0.3532, 0.07839, 0.3211, 0.06782, 0.2862, 0.06425, 0.25, 0.06782, 0.2138, 0.07839, 0.1789, 0.09555, 0.1468, 0.1187, 0.1187, 0.1468, 0.09555, 0.1789, 0.07839, 0.2138, 0.06782, 0.25, 0.06425, 0.2862, 0.06782, 0.3211, 0.07839, 0.3532, 0.09555, 0.3813, 0.1187, 0.4044, 0.1468, 0.4216, 0.1789, 0.4322, 0.2138, 0.4358, 0.25, 0.4322, 0.2862, 0.4216, 0.3211, 0.4044, 0.3532, 0.3813, 0.3813, 0.3532, 0.4044, 0.3211, 0.4216, 0.1468, 0.4044, 0.1187, 0.3813, 0.1187, 0.3813, 0.1468, 0.4044, 0.25, 0.06425, 0.2862, 0.06782, 0.2862, 0.06782, 0.25, 0.06425, 0.3532, 0.4044, 0.3211, 0.4216, 0.3211, 0.4216, 0.3532, 0.4044, 0.1789, 0.4216, 0.1468, 0.4044, 0.1468, 0.4044, 0.1789, 0.4216, 0.2138, 0.06782, 0.25, 0.06425, 0.25, 0.06425, 0.2138, 0.06782, 0.3813, 0.3813, 0.3532, 0.4044, 0.3532, 0.4044, 0.3813, 0.3813, 0.2138, 0.4322, 0.1789, 0.4216, 0.1789, 0.4216, 0.2138, 0.4322, 0.1789, 0.07839, 0.2138, 0.06782, 0.2138, 0.06782, 0.1789, 0.07839, 0.4044, 0.3532, 0.3813, 0.3813, 0.3813, 0.3813, 0.4044, 0.3532, 0.25, 0.4358, 0.2138, 0.4322, 0.2138, 0.4322, 0.25, 0.4358, 0.1468, 0.09555, 0.1789, 0.07839, 0.1789, 0.07839, 0.1468, 0.09555, 0.4216, 0.3211, 0.4044, 0.3532, 0.4044, 0.3532, 0.4216, 0.3211, 0.1187, 0.1187, 0.1468, 0.09555, 0.1468, 0.09555, 0.1187, 0.1187, 0.4322, 0.2862, 0.4216, 0.3211, 0.4216, 0.3211, 0.4322, 0.2862, 0.09555, 0.1468, 0.1187, 0.1187, 0.1187, 0.1187, 0.09555, 0.1468, 0.4358, 0.25, 0.4322, 0.2862, 0.4322, 0.2862, 0.4358, 0.25, 0.07839, 0.1789, 0.09555, 0.1468, 0.09555, 0.1468, 0.07839, 0.1789, 0.4322, 0.2138, 0.4358, 0.25, 0.4358, 0.25, 0.4322, 0.2138, 0.06782, 0.2138, 0.07839, 0.1789, 0.07839, 0.1789, 0.06782, 0.2138, 0.4216, 0.1789, 0.4322, 0.2138, 0.4322, 0.2138, 0.4216, 0.1789, 0.06425, 0.25, 0.06782, 0.2138, 0.06782, 0.2138, 0.06425, 0.25, 0.4044, 0.1468, 0.4216, 0.1789, 0.4216, 0.1789, 0.4044, 0.1468, 0.06782, 0.2862, 0.06425, 0.25, 0.06425, 0.25, 0.06782, 0.2862, 0.3813, 0.1187, 0.4044, 0.1468, 0.4044, 0.1468, 0.3813, 0.1187, 0.07839, 0.3211, 0.06782, 0.2862, 0.06782, 0.2862, 0.07839, 0.3211, 0.3532, 0.09555, 0.3813, 0.1187, 0.3813, 0.1187, 0.3532, 0.09555, 0.09555, 0.3532, 0.07839, 0.3211, 0.07839, 0.3211, 0.09555, 0.3532, 0.3211, 0.07839, 0.3532, 0.09555, 0.3532, 0.09555, 0.3211, 0.07839, 0.2862, 0.4322, 0.25, 0.4358, 0.25, 0.4358, 0.2862, 0.4322, 0.1187, 0.3813, 0.09555, 0.3532, 0.09555, 0.3532, 0.1187, 0.3813, 0.2862, 0.06782, 0.3211, 0.07839, 0.3211, 0.07839, 0.2862, 0.06782])
me_cylinder.materials.append(mat_material_001)
me_cylinder.materials.append(mat_material_001)
me_cylinder.materials.append(mat_material_002)
me_cylinder.materials.append(mat_material_003)
me_cylinder.materials.append(mat_material_004)
me_cylinder.update()

# ---- objects
ob_light = bpy.data.objects.new('Light', light_light)
ob_camera = bpy.data.objects.new('Camera', cam_camera)
ob_cylinder = bpy.data.objects.new('Cylinder', me_cylinder)

# ---- transforms, parenting, visibility, modifiers, constraints
ob_light.location = (4.076, 1.005, 5.904)
ob_light.rotation_euler = (0.6503, 0.05522, 1.866)
ob_light.lock_rotations_4d = False
ob_light.empty_display_type = 'ARROWS'
ob_light.color = (0.0, 0.0, 0.0, 0.0)
ob_light.lineart.crease_threshold = 0.0
ob_camera.location = (7.359, -6.926, 4.958)
ob_camera.rotation_euler = (1.109, 0.0, 0.8149)
ob_camera.lock_rotations_4d = False
ob_camera.empty_display_type = 'ARROWS'
ob_camera.color = (0.0, 0.0, 0.0, 0.0)
ob_camera.display_type = 'WIRE'
ob_camera.lineart.crease_threshold = 0.0
ob_cylinder.location = (-1.059, 2.803, 1.72)

# ---- collection membership
col_collection.objects.link(ob_light)
col_collection.objects.link(ob_camera)
col_collection.objects.link(ob_cylinder)

# ---- scene / render settings (as saved in the file)
scene.camera = ob_camera
scene.frame_start = 1; scene.frame_end = 250; scene.frame_set(1)
scene.render.engine = 'BLENDER_EEVEE_NEXT'
scene.cycles.sampling_pattern = 'TABULATED_SOBOL'
scene.view_settings.view_transform = 'Filmic'
bpy.context.view_layer.update()
